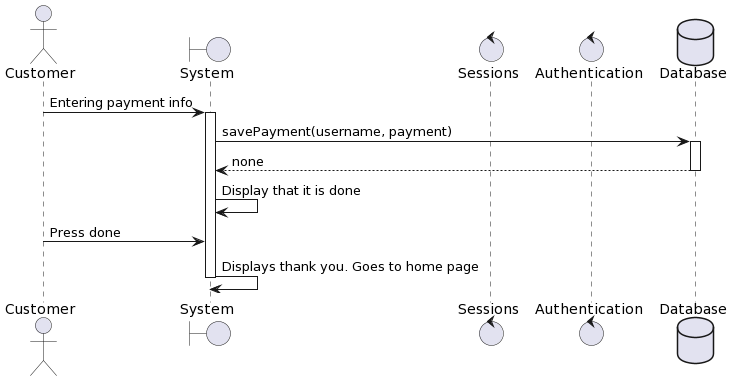

The diagram above was rendered by PlantUML. Its source (embedded in the PNG):
@startuml
actor Customer
boundary "System" as system
control "Sessions" as sessions
control "Authentication" as auth
database "Database" as db
Customer -> system: Entering payment info
activate system
system -> db: savePayment(username, payment)
activate db
db --> system: none
deactivate db
system -> system: Display that it is done
Customer -> system: Press done
system -> system: Displays thank you. Goes to home page
deactivate system
@enduml